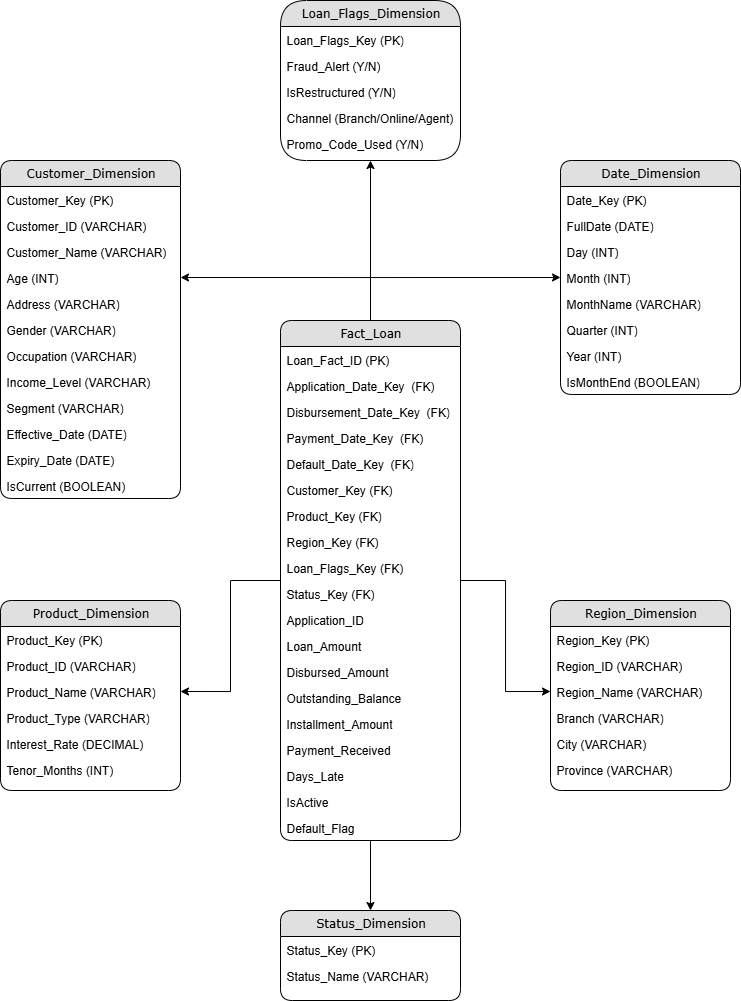

The diagram above was exported from draw.io. Its source (the exported page's mxGraphModel, read from the mxfile embedded in the PNG):
<mxGraphModel dx="934" dy="450" grid="1" gridSize="10" guides="1" tooltips="1" connect="1" arrows="1" fold="1" page="1" pageScale="1" pageWidth="850" pageHeight="1100" math="0" shadow="0">
  <root>
    <mxCell id="0" />
    <mxCell id="1" parent="0" />
    <mxCell id="2" value="Customer_Dimension" style="swimlane;html=1;fontStyle=0;childLayout=stackLayout;horizontal=1;startSize=26;fillColor=#e0e0e0;horizontalStack=0;resizeParent=1;resizeLast=0;collapsible=1;marginBottom=0;swimlaneFillColor=#ffffff;align=center;rounded=1;shadow=0;comic=0;labelBackgroundColor=none;strokeWidth=1;fontFamily=Verdana;fontSize=12" vertex="1" parent="1">
      <mxGeometry x="130" y="220" width="180" height="338" as="geometry">
        <mxRectangle x="500" y="-1470" width="130" height="30" as="alternateBounds" />
      </mxGeometry>
    </mxCell>
    <mxCell id="3" value="Customer_Key (PK)" style="text;html=1;strokeColor=none;fillColor=none;spacingLeft=4;spacingRight=4;whiteSpace=wrap;overflow=hidden;rotatable=0;points=[[0,0.5],[1,0.5]];portConstraint=eastwest;" vertex="1" parent="2">
      <mxGeometry y="26" width="180" height="26" as="geometry" />
    </mxCell>
    <mxCell id="4" value="Customer_ID (VARCHAR)" style="text;html=1;strokeColor=none;fillColor=none;spacingLeft=4;spacingRight=4;whiteSpace=wrap;overflow=hidden;rotatable=0;points=[[0,0.5],[1,0.5]];portConstraint=eastwest;" vertex="1" parent="2">
      <mxGeometry y="52" width="180" height="26" as="geometry" />
    </mxCell>
    <mxCell id="5" value="Customer_Name (VARCHAR)" style="text;html=1;strokeColor=none;fillColor=none;spacingLeft=4;spacingRight=4;whiteSpace=wrap;overflow=hidden;rotatable=0;points=[[0,0.5],[1,0.5]];portConstraint=eastwest;" vertex="1" parent="2">
      <mxGeometry y="78" width="180" height="26" as="geometry" />
    </mxCell>
    <mxCell id="6" value="Age (INT)" style="text;html=1;strokeColor=none;fillColor=none;spacingLeft=4;spacingRight=4;whiteSpace=wrap;overflow=hidden;rotatable=0;points=[[0,0.5],[1,0.5]];portConstraint=eastwest;" vertex="1" parent="2">
      <mxGeometry y="104" width="180" height="26" as="geometry" />
    </mxCell>
    <mxCell id="7" value="Address (VARCHAR)" style="text;html=1;strokeColor=none;fillColor=none;spacingLeft=4;spacingRight=4;whiteSpace=wrap;overflow=hidden;rotatable=0;points=[[0,0.5],[1,0.5]];portConstraint=eastwest;" vertex="1" parent="2">
      <mxGeometry y="130" width="180" height="26" as="geometry" />
    </mxCell>
    <mxCell id="8" value="Gender (VARCHAR)" style="text;html=1;strokeColor=none;fillColor=none;spacingLeft=4;spacingRight=4;whiteSpace=wrap;overflow=hidden;rotatable=0;points=[[0,0.5],[1,0.5]];portConstraint=eastwest;" vertex="1" parent="2">
      <mxGeometry y="156" width="180" height="26" as="geometry" />
    </mxCell>
    <mxCell id="9" value="Occupation (VARCHAR)" style="text;html=1;strokeColor=none;fillColor=none;spacingLeft=4;spacingRight=4;whiteSpace=wrap;overflow=hidden;rotatable=0;points=[[0,0.5],[1,0.5]];portConstraint=eastwest;" vertex="1" parent="2">
      <mxGeometry y="182" width="180" height="26" as="geometry" />
    </mxCell>
    <mxCell id="10" value="Income_Level (VARCHAR)" style="text;html=1;strokeColor=none;fillColor=none;spacingLeft=4;spacingRight=4;whiteSpace=wrap;overflow=hidden;rotatable=0;points=[[0,0.5],[1,0.5]];portConstraint=eastwest;" vertex="1" parent="2">
      <mxGeometry y="208" width="180" height="26" as="geometry" />
    </mxCell>
    <mxCell id="11" value="Segment (VARCHAR)" style="text;html=1;strokeColor=none;fillColor=none;spacingLeft=4;spacingRight=4;whiteSpace=wrap;overflow=hidden;rotatable=0;points=[[0,0.5],[1,0.5]];portConstraint=eastwest;" vertex="1" parent="2">
      <mxGeometry y="234" width="180" height="26" as="geometry" />
    </mxCell>
    <mxCell id="12" value="Effective_Date (DATE)" style="text;html=1;strokeColor=none;fillColor=none;spacingLeft=4;spacingRight=4;whiteSpace=wrap;overflow=hidden;rotatable=0;points=[[0,0.5],[1,0.5]];portConstraint=eastwest;" vertex="1" parent="2">
      <mxGeometry y="260" width="180" height="26" as="geometry" />
    </mxCell>
    <mxCell id="13" value="Expiry_Date (DATE)" style="text;html=1;strokeColor=none;fillColor=none;spacingLeft=4;spacingRight=4;whiteSpace=wrap;overflow=hidden;rotatable=0;points=[[0,0.5],[1,0.5]];portConstraint=eastwest;" vertex="1" parent="2">
      <mxGeometry y="286" width="180" height="26" as="geometry" />
    </mxCell>
    <mxCell id="14" value="IsCurrent (BOOLEAN)" style="text;html=1;strokeColor=none;fillColor=none;spacingLeft=4;spacingRight=4;whiteSpace=wrap;overflow=hidden;rotatable=0;points=[[0,0.5],[1,0.5]];portConstraint=eastwest;" vertex="1" parent="2">
      <mxGeometry y="312" width="180" height="26" as="geometry" />
    </mxCell>
    <mxCell id="15" value="Product_Dimension" style="swimlane;html=1;fontStyle=0;childLayout=stackLayout;horizontal=1;startSize=26;fillColor=#e0e0e0;horizontalStack=0;resizeParent=1;resizeLast=0;collapsible=1;marginBottom=0;swimlaneFillColor=#ffffff;align=center;rounded=1;shadow=0;comic=0;labelBackgroundColor=none;strokeWidth=1;fontFamily=Verdana;fontSize=12" vertex="1" parent="1">
      <mxGeometry x="130" y="660" width="180" height="190" as="geometry">
        <mxRectangle x="500" y="-1470" width="130" height="30" as="alternateBounds" />
      </mxGeometry>
    </mxCell>
    <mxCell id="16" value="Product_Key (PK)" style="text;html=1;strokeColor=none;fillColor=none;spacingLeft=4;spacingRight=4;whiteSpace=wrap;overflow=hidden;rotatable=0;points=[[0,0.5],[1,0.5]];portConstraint=eastwest;" vertex="1" parent="15">
      <mxGeometry y="26" width="180" height="26" as="geometry" />
    </mxCell>
    <mxCell id="17" value="Product_ID (VARCHAR)" style="text;html=1;strokeColor=none;fillColor=none;spacingLeft=4;spacingRight=4;whiteSpace=wrap;overflow=hidden;rotatable=0;points=[[0,0.5],[1,0.5]];portConstraint=eastwest;" vertex="1" parent="15">
      <mxGeometry y="52" width="180" height="26" as="geometry" />
    </mxCell>
    <mxCell id="18" value="Product_Name (VARCHAR)" style="text;html=1;strokeColor=none;fillColor=none;spacingLeft=4;spacingRight=4;whiteSpace=wrap;overflow=hidden;rotatable=0;points=[[0,0.5],[1,0.5]];portConstraint=eastwest;" vertex="1" parent="15">
      <mxGeometry y="78" width="180" height="26" as="geometry" />
    </mxCell>
    <mxCell id="19" value="Product_Type (VARCHAR)" style="text;html=1;strokeColor=none;fillColor=none;spacingLeft=4;spacingRight=4;whiteSpace=wrap;overflow=hidden;rotatable=0;points=[[0,0.5],[1,0.5]];portConstraint=eastwest;" vertex="1" parent="15">
      <mxGeometry y="104" width="180" height="26" as="geometry" />
    </mxCell>
    <mxCell id="20" value="Interest_Rate (DECIMAL)" style="text;html=1;strokeColor=none;fillColor=none;spacingLeft=4;spacingRight=4;whiteSpace=wrap;overflow=hidden;rotatable=0;points=[[0,0.5],[1,0.5]];portConstraint=eastwest;" vertex="1" parent="15">
      <mxGeometry y="130" width="180" height="26" as="geometry" />
    </mxCell>
    <mxCell id="21" value="Tenor_Months (INT)" style="text;html=1;strokeColor=none;fillColor=none;spacingLeft=4;spacingRight=4;whiteSpace=wrap;overflow=hidden;rotatable=0;points=[[0,0.5],[1,0.5]];portConstraint=eastwest;" vertex="1" parent="15">
      <mxGeometry y="156" width="180" height="26" as="geometry" />
    </mxCell>
    <mxCell id="22" value="Region_Dimension" style="swimlane;html=1;fontStyle=0;childLayout=stackLayout;horizontal=1;startSize=26;fillColor=#e0e0e0;horizontalStack=0;resizeParent=1;resizeLast=0;collapsible=1;marginBottom=0;swimlaneFillColor=#ffffff;align=center;rounded=1;shadow=0;comic=0;labelBackgroundColor=none;strokeWidth=1;fontFamily=Verdana;fontSize=12" vertex="1" parent="1">
      <mxGeometry x="680" y="660" width="180" height="190" as="geometry">
        <mxRectangle x="500" y="-1470" width="130" height="30" as="alternateBounds" />
      </mxGeometry>
    </mxCell>
    <mxCell id="23" value="Region_Key (PK)" style="text;html=1;strokeColor=none;fillColor=none;spacingLeft=4;spacingRight=4;whiteSpace=wrap;overflow=hidden;rotatable=0;points=[[0,0.5],[1,0.5]];portConstraint=eastwest;" vertex="1" parent="22">
      <mxGeometry y="26" width="180" height="26" as="geometry" />
    </mxCell>
    <mxCell id="24" value="Region_ID (VARCHAR)" style="text;html=1;strokeColor=none;fillColor=none;spacingLeft=4;spacingRight=4;whiteSpace=wrap;overflow=hidden;rotatable=0;points=[[0,0.5],[1,0.5]];portConstraint=eastwest;" vertex="1" parent="22">
      <mxGeometry y="52" width="180" height="26" as="geometry" />
    </mxCell>
    <mxCell id="25" value="Region_Name (VARCHAR)" style="text;html=1;strokeColor=none;fillColor=none;spacingLeft=4;spacingRight=4;whiteSpace=wrap;overflow=hidden;rotatable=0;points=[[0,0.5],[1,0.5]];portConstraint=eastwest;" vertex="1" parent="22">
      <mxGeometry y="78" width="180" height="26" as="geometry" />
    </mxCell>
    <mxCell id="26" value="Branch (VARCHAR)" style="text;html=1;strokeColor=none;fillColor=none;spacingLeft=4;spacingRight=4;whiteSpace=wrap;overflow=hidden;rotatable=0;points=[[0,0.5],[1,0.5]];portConstraint=eastwest;" vertex="1" parent="22">
      <mxGeometry y="104" width="180" height="26" as="geometry" />
    </mxCell>
    <mxCell id="27" value="City (VARCHAR)" style="text;html=1;strokeColor=none;fillColor=none;spacingLeft=4;spacingRight=4;whiteSpace=wrap;overflow=hidden;rotatable=0;points=[[0,0.5],[1,0.5]];portConstraint=eastwest;" vertex="1" parent="22">
      <mxGeometry y="130" width="180" height="26" as="geometry" />
    </mxCell>
    <mxCell id="28" value="Province (VARCHAR)" style="text;html=1;strokeColor=none;fillColor=none;spacingLeft=4;spacingRight=4;whiteSpace=wrap;overflow=hidden;rotatable=0;points=[[0,0.5],[1,0.5]];portConstraint=eastwest;" vertex="1" parent="22">
      <mxGeometry y="156" width="180" height="26" as="geometry" />
    </mxCell>
    <mxCell id="29" value="Date_Dimension" style="swimlane;html=1;fontStyle=0;childLayout=stackLayout;horizontal=1;startSize=26;fillColor=#e0e0e0;horizontalStack=0;resizeParent=1;resizeLast=0;collapsible=1;marginBottom=0;swimlaneFillColor=#ffffff;align=center;rounded=1;shadow=0;comic=0;labelBackgroundColor=none;strokeWidth=1;fontFamily=Verdana;fontSize=12" vertex="1" parent="1">
      <mxGeometry x="690" y="220" width="180" height="234" as="geometry">
        <mxRectangle x="500" y="-1470" width="130" height="30" as="alternateBounds" />
      </mxGeometry>
    </mxCell>
    <mxCell id="30" value="Date_Key (PK)" style="text;html=1;strokeColor=none;fillColor=none;spacingLeft=4;spacingRight=4;whiteSpace=wrap;overflow=hidden;rotatable=0;points=[[0,0.5],[1,0.5]];portConstraint=eastwest;" vertex="1" parent="29">
      <mxGeometry y="26" width="180" height="26" as="geometry" />
    </mxCell>
    <mxCell id="31" value="FullDate (DATE)" style="text;html=1;strokeColor=none;fillColor=none;spacingLeft=4;spacingRight=4;whiteSpace=wrap;overflow=hidden;rotatable=0;points=[[0,0.5],[1,0.5]];portConstraint=eastwest;" vertex="1" parent="29">
      <mxGeometry y="52" width="180" height="26" as="geometry" />
    </mxCell>
    <mxCell id="32" value="Day (INT)" style="text;html=1;strokeColor=none;fillColor=none;spacingLeft=4;spacingRight=4;whiteSpace=wrap;overflow=hidden;rotatable=0;points=[[0,0.5],[1,0.5]];portConstraint=eastwest;" vertex="1" parent="29">
      <mxGeometry y="78" width="180" height="26" as="geometry" />
    </mxCell>
    <mxCell id="33" value="Month (INT)" style="text;html=1;strokeColor=none;fillColor=none;spacingLeft=4;spacingRight=4;whiteSpace=wrap;overflow=hidden;rotatable=0;points=[[0,0.5],[1,0.5]];portConstraint=eastwest;" vertex="1" parent="29">
      <mxGeometry y="104" width="180" height="26" as="geometry" />
    </mxCell>
    <mxCell id="34" value="MonthName (VARCHAR)" style="text;html=1;strokeColor=none;fillColor=none;spacingLeft=4;spacingRight=4;whiteSpace=wrap;overflow=hidden;rotatable=0;points=[[0,0.5],[1,0.5]];portConstraint=eastwest;" vertex="1" parent="29">
      <mxGeometry y="130" width="180" height="26" as="geometry" />
    </mxCell>
    <mxCell id="35" value="Quarter (INT)" style="text;html=1;strokeColor=none;fillColor=none;spacingLeft=4;spacingRight=4;whiteSpace=wrap;overflow=hidden;rotatable=0;points=[[0,0.5],[1,0.5]];portConstraint=eastwest;" vertex="1" parent="29">
      <mxGeometry y="156" width="180" height="26" as="geometry" />
    </mxCell>
    <mxCell id="36" value="Year (INT)" style="text;html=1;strokeColor=none;fillColor=none;spacingLeft=4;spacingRight=4;whiteSpace=wrap;overflow=hidden;rotatable=0;points=[[0,0.5],[1,0.5]];portConstraint=eastwest;" vertex="1" parent="29">
      <mxGeometry y="182" width="180" height="26" as="geometry" />
    </mxCell>
    <mxCell id="37" value="IsMonthEnd (BOOLEAN)" style="text;html=1;strokeColor=none;fillColor=none;spacingLeft=4;spacingRight=4;whiteSpace=wrap;overflow=hidden;rotatable=0;points=[[0,0.5],[1,0.5]];portConstraint=eastwest;" vertex="1" parent="29">
      <mxGeometry y="208" width="180" height="26" as="geometry" />
    </mxCell>
    <mxCell id="38" style="edgeStyle=orthogonalEdgeStyle;rounded=0;orthogonalLoop=1;jettySize=auto;html=1;entryX=1;entryY=0.5;entryDx=0;entryDy=0;" edge="1" source="44" target="6" parent="1">
      <mxGeometry relative="1" as="geometry" />
    </mxCell>
    <mxCell id="39" style="edgeStyle=orthogonalEdgeStyle;rounded=0;orthogonalLoop=1;jettySize=auto;html=1;entryX=0;entryY=0.5;entryDx=0;entryDy=0;" edge="1" source="44" target="33" parent="1">
      <mxGeometry relative="1" as="geometry" />
    </mxCell>
    <mxCell id="40" style="edgeStyle=orthogonalEdgeStyle;rounded=0;orthogonalLoop=1;jettySize=auto;html=1;entryX=1;entryY=0.5;entryDx=0;entryDy=0;" edge="1" source="44" target="18" parent="1">
      <mxGeometry relative="1" as="geometry" />
    </mxCell>
    <mxCell id="41" style="edgeStyle=orthogonalEdgeStyle;rounded=0;orthogonalLoop=1;jettySize=auto;html=1;entryX=0;entryY=0.5;entryDx=0;entryDy=0;" edge="1" source="44" target="25" parent="1">
      <mxGeometry relative="1" as="geometry" />
    </mxCell>
    <mxCell id="42" style="edgeStyle=orthogonalEdgeStyle;rounded=0;orthogonalLoop=1;jettySize=auto;html=1;entryX=0.5;entryY=0;entryDx=0;entryDy=0;" edge="1" source="44" target="64" parent="1">
      <mxGeometry relative="1" as="geometry" />
    </mxCell>
    <mxCell id="43" style="edgeStyle=orthogonalEdgeStyle;rounded=0;orthogonalLoop=1;jettySize=auto;html=1;entryX=0.5;entryY=1;entryDx=0;entryDy=0;" edge="1" source="44" target="67" parent="1">
      <mxGeometry relative="1" as="geometry" />
    </mxCell>
    <mxCell id="44" value="Fact_Loan" style="swimlane;html=1;fontStyle=0;childLayout=stackLayout;horizontal=1;startSize=26;fillColor=#e0e0e0;horizontalStack=0;resizeParent=1;resizeLast=0;collapsible=1;marginBottom=0;swimlaneFillColor=#ffffff;align=center;rounded=1;shadow=0;comic=0;labelBackgroundColor=none;strokeWidth=1;fontFamily=Verdana;fontSize=12" vertex="1" parent="1">
      <mxGeometry x="410" y="380" width="180" height="520" as="geometry">
        <mxRectangle x="500" y="-1470" width="130" height="30" as="alternateBounds" />
      </mxGeometry>
    </mxCell>
    <mxCell id="45" value="Loan_Fact_ID (PK)" style="text;html=1;strokeColor=none;fillColor=none;spacingLeft=4;spacingRight=4;whiteSpace=wrap;overflow=hidden;rotatable=0;points=[[0,0.5],[1,0.5]];portConstraint=eastwest;" vertex="1" parent="44">
      <mxGeometry y="26" width="180" height="26" as="geometry" />
    </mxCell>
    <mxCell id="46" value="Application_Date_Key&amp;nbsp; (FK)" style="text;html=1;strokeColor=none;fillColor=none;spacingLeft=4;spacingRight=4;whiteSpace=wrap;overflow=hidden;rotatable=0;points=[[0,0.5],[1,0.5]];portConstraint=eastwest;" vertex="1" parent="44">
      <mxGeometry y="52" width="180" height="26" as="geometry" />
    </mxCell>
    <mxCell id="47" value="Disbursement_Date_Key&amp;nbsp; (FK)" style="text;html=1;strokeColor=none;fillColor=none;spacingLeft=4;spacingRight=4;whiteSpace=wrap;overflow=hidden;rotatable=0;points=[[0,0.5],[1,0.5]];portConstraint=eastwest;" vertex="1" parent="44">
      <mxGeometry y="78" width="180" height="26" as="geometry" />
    </mxCell>
    <mxCell id="48" value="Payment_Date_Key&amp;nbsp; (FK)" style="text;html=1;strokeColor=none;fillColor=none;spacingLeft=4;spacingRight=4;whiteSpace=wrap;overflow=hidden;rotatable=0;points=[[0,0.5],[1,0.5]];portConstraint=eastwest;" vertex="1" parent="44">
      <mxGeometry y="104" width="180" height="26" as="geometry" />
    </mxCell>
    <mxCell id="49" value="Default_Date_Key&amp;nbsp; (FK)" style="text;html=1;strokeColor=none;fillColor=none;spacingLeft=4;spacingRight=4;whiteSpace=wrap;overflow=hidden;rotatable=0;points=[[0,0.5],[1,0.5]];portConstraint=eastwest;" vertex="1" parent="44">
      <mxGeometry y="130" width="180" height="26" as="geometry" />
    </mxCell>
    <mxCell id="50" value="Customer_Key (FK)" style="text;html=1;strokeColor=none;fillColor=none;spacingLeft=4;spacingRight=4;whiteSpace=wrap;overflow=hidden;rotatable=0;points=[[0,0.5],[1,0.5]];portConstraint=eastwest;" vertex="1" parent="44">
      <mxGeometry y="156" width="180" height="26" as="geometry" />
    </mxCell>
    <mxCell id="51" value="Product_Key (FK)" style="text;html=1;strokeColor=none;fillColor=none;spacingLeft=4;spacingRight=4;whiteSpace=wrap;overflow=hidden;rotatable=0;points=[[0,0.5],[1,0.5]];portConstraint=eastwest;" vertex="1" parent="44">
      <mxGeometry y="182" width="180" height="26" as="geometry" />
    </mxCell>
    <mxCell id="52" value="Region_Key (FK)" style="text;html=1;strokeColor=none;fillColor=none;spacingLeft=4;spacingRight=4;whiteSpace=wrap;overflow=hidden;rotatable=0;points=[[0,0.5],[1,0.5]];portConstraint=eastwest;" vertex="1" parent="44">
      <mxGeometry y="208" width="180" height="26" as="geometry" />
    </mxCell>
    <mxCell id="53" value="Loan_Flags_Key (FK)" style="text;html=1;strokeColor=none;fillColor=none;spacingLeft=4;spacingRight=4;whiteSpace=wrap;overflow=hidden;rotatable=0;points=[[0,0.5],[1,0.5]];portConstraint=eastwest;" vertex="1" parent="44">
      <mxGeometry y="234" width="180" height="26" as="geometry" />
    </mxCell>
    <mxCell id="54" value="Status_Key (FK)" style="text;html=1;strokeColor=none;fillColor=none;spacingLeft=4;spacingRight=4;whiteSpace=wrap;overflow=hidden;rotatable=0;points=[[0,0.5],[1,0.5]];portConstraint=eastwest;" vertex="1" parent="44">
      <mxGeometry y="260" width="180" height="26" as="geometry" />
    </mxCell>
    <mxCell id="55" value="Application_ID" style="text;html=1;strokeColor=none;fillColor=none;spacingLeft=4;spacingRight=4;whiteSpace=wrap;overflow=hidden;rotatable=0;points=[[0,0.5],[1,0.5]];portConstraint=eastwest;" vertex="1" parent="44">
      <mxGeometry y="286" width="180" height="26" as="geometry" />
    </mxCell>
    <mxCell id="56" value="Loan_Amount" style="text;html=1;strokeColor=none;fillColor=none;spacingLeft=4;spacingRight=4;whiteSpace=wrap;overflow=hidden;rotatable=0;points=[[0,0.5],[1,0.5]];portConstraint=eastwest;" vertex="1" parent="44">
      <mxGeometry y="312" width="180" height="26" as="geometry" />
    </mxCell>
    <mxCell id="57" value="Disbursed_Amount" style="text;html=1;strokeColor=none;fillColor=none;spacingLeft=4;spacingRight=4;whiteSpace=wrap;overflow=hidden;rotatable=0;points=[[0,0.5],[1,0.5]];portConstraint=eastwest;" vertex="1" parent="44">
      <mxGeometry y="338" width="180" height="26" as="geometry" />
    </mxCell>
    <mxCell id="58" value="Outstanding_Balance" style="text;html=1;strokeColor=none;fillColor=none;spacingLeft=4;spacingRight=4;whiteSpace=wrap;overflow=hidden;rotatable=0;points=[[0,0.5],[1,0.5]];portConstraint=eastwest;" vertex="1" parent="44">
      <mxGeometry y="364" width="180" height="26" as="geometry" />
    </mxCell>
    <mxCell id="59" value="Installment_Amount" style="text;html=1;strokeColor=none;fillColor=none;spacingLeft=4;spacingRight=4;whiteSpace=wrap;overflow=hidden;rotatable=0;points=[[0,0.5],[1,0.5]];portConstraint=eastwest;" vertex="1" parent="44">
      <mxGeometry y="390" width="180" height="26" as="geometry" />
    </mxCell>
    <mxCell id="60" value="Payment_Received" style="text;html=1;strokeColor=none;fillColor=none;spacingLeft=4;spacingRight=4;whiteSpace=wrap;overflow=hidden;rotatable=0;points=[[0,0.5],[1,0.5]];portConstraint=eastwest;" vertex="1" parent="44">
      <mxGeometry y="416" width="180" height="26" as="geometry" />
    </mxCell>
    <mxCell id="61" value="Days_Late" style="text;html=1;strokeColor=none;fillColor=none;spacingLeft=4;spacingRight=4;whiteSpace=wrap;overflow=hidden;rotatable=0;points=[[0,0.5],[1,0.5]];portConstraint=eastwest;" vertex="1" parent="44">
      <mxGeometry y="442" width="180" height="26" as="geometry" />
    </mxCell>
    <mxCell id="62" value="IsActive" style="text;html=1;strokeColor=none;fillColor=none;spacingLeft=4;spacingRight=4;whiteSpace=wrap;overflow=hidden;rotatable=0;points=[[0,0.5],[1,0.5]];portConstraint=eastwest;" vertex="1" parent="44">
      <mxGeometry y="468" width="180" height="26" as="geometry" />
    </mxCell>
    <mxCell id="63" value="Default_Flag" style="text;html=1;strokeColor=none;fillColor=none;spacingLeft=4;spacingRight=4;whiteSpace=wrap;overflow=hidden;rotatable=0;points=[[0,0.5],[1,0.5]];portConstraint=eastwest;" vertex="1" parent="44">
      <mxGeometry y="494" width="180" height="26" as="geometry" />
    </mxCell>
    <mxCell id="64" value="Status_Dimension" style="swimlane;html=1;fontStyle=0;childLayout=stackLayout;horizontal=1;startSize=26;fillColor=#e0e0e0;horizontalStack=0;resizeParent=1;resizeLast=0;collapsible=1;marginBottom=0;swimlaneFillColor=#ffffff;align=center;rounded=1;shadow=0;comic=0;labelBackgroundColor=none;strokeWidth=1;fontFamily=Verdana;fontSize=12" vertex="1" parent="1">
      <mxGeometry x="410" y="970" width="180" height="90" as="geometry">
        <mxRectangle x="500" y="-1470" width="130" height="30" as="alternateBounds" />
      </mxGeometry>
    </mxCell>
    <mxCell id="65" value="Status_Key (PK)" style="text;html=1;strokeColor=none;fillColor=none;spacingLeft=4;spacingRight=4;whiteSpace=wrap;overflow=hidden;rotatable=0;points=[[0,0.5],[1,0.5]];portConstraint=eastwest;" vertex="1" parent="64">
      <mxGeometry y="26" width="180" height="26" as="geometry" />
    </mxCell>
    <mxCell id="66" value="Status_Name (VARCHAR)" style="text;html=1;strokeColor=none;fillColor=none;spacingLeft=4;spacingRight=4;whiteSpace=wrap;overflow=hidden;rotatable=0;points=[[0,0.5],[1,0.5]];portConstraint=eastwest;" vertex="1" parent="64">
      <mxGeometry y="52" width="180" height="26" as="geometry" />
    </mxCell>
    <mxCell id="67" value="Loan_Flags_Dimension" style="swimlane;html=1;fontStyle=0;childLayout=stackLayout;horizontal=1;startSize=26;fillColor=#e0e0e0;horizontalStack=0;resizeParent=1;resizeLast=0;collapsible=1;marginBottom=0;swimlaneFillColor=#ffffff;align=center;rounded=1;shadow=0;comic=0;labelBackgroundColor=none;strokeWidth=1;fontFamily=Verdana;fontSize=12;arcSize=50;" vertex="1" parent="1">
      <mxGeometry x="410" y="60" width="180" height="160" as="geometry">
        <mxRectangle x="500" y="-1470" width="130" height="30" as="alternateBounds" />
      </mxGeometry>
    </mxCell>
    <mxCell id="68" value="Loan_Flags_Key (PK)" style="text;html=1;strokeColor=none;fillColor=none;spacingLeft=4;spacingRight=4;whiteSpace=wrap;overflow=hidden;rotatable=0;points=[[0,0.5],[1,0.5]];portConstraint=eastwest;" vertex="1" parent="67">
      <mxGeometry y="26" width="180" height="26" as="geometry" />
    </mxCell>
    <mxCell id="69" value="Fraud_Alert (Y/N)" style="text;html=1;strokeColor=none;fillColor=none;spacingLeft=4;spacingRight=4;whiteSpace=wrap;overflow=hidden;rotatable=0;points=[[0,0.5],[1,0.5]];portConstraint=eastwest;" vertex="1" parent="67">
      <mxGeometry y="52" width="180" height="26" as="geometry" />
    </mxCell>
    <mxCell id="70" value="IsRestructured (Y/N)" style="text;html=1;strokeColor=none;fillColor=none;spacingLeft=4;spacingRight=4;whiteSpace=wrap;overflow=hidden;rotatable=0;points=[[0,0.5],[1,0.5]];portConstraint=eastwest;" vertex="1" parent="67">
      <mxGeometry y="78" width="180" height="26" as="geometry" />
    </mxCell>
    <mxCell id="71" value="Channel (Branch/Online/Agent)" style="text;html=1;strokeColor=none;fillColor=none;spacingLeft=4;spacingRight=4;whiteSpace=wrap;overflow=hidden;rotatable=0;points=[[0,0.5],[1,0.5]];portConstraint=eastwest;" vertex="1" parent="67">
      <mxGeometry y="104" width="180" height="26" as="geometry" />
    </mxCell>
    <mxCell id="72" value="Promo_Code_Used (Y/N)" style="text;html=1;strokeColor=none;fillColor=none;spacingLeft=4;spacingRight=4;whiteSpace=wrap;overflow=hidden;rotatable=0;points=[[0,0.5],[1,0.5]];portConstraint=eastwest;" vertex="1" parent="67">
      <mxGeometry y="130" width="180" height="26" as="geometry" />
    </mxCell>
  </root>
</mxGraphModel>